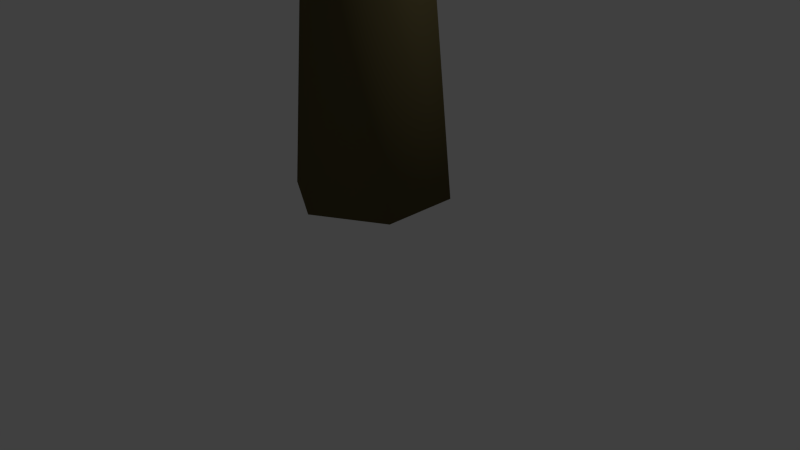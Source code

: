 # Source: tree_two_2.blend  (saved by Blender 2.71.0; exported with 4.5.12 LTS)
import bpy
from mathutils import Matrix  # noqa: F401  (used for matrix-valued properties, if any)

bpy.ops.wm.read_factory_settings(use_empty=True)
scene = bpy.context.scene
scene.name = 'Scene'

# ---- collections
col_collection_1 = bpy.data.collections.new('Collection 1'); scene.collection.children.link(col_collection_1)

# ---- materials (node trees are filled in below, after node groups)
mat_material_002 = bpy.data.materials.new('Material.002')
mat_material_002.alpha_threshold = 0.0
mat_material_002.use_transparent_shadow = False
mat_material_002.diffuse_color = (0.008978, 0.1025, 0.0, 1.0)
mat_material_002.specular_color = (0.009134, 0.1022, 0.0)
mat_material_002.roughness = 0.5
mat_material_002.line_color = (0.0, 0.0, 0.0, 1.0)
mat_material_001 = bpy.data.materials.new('Material.001')
mat_material_001.alpha_threshold = 0.0
mat_material_001.use_transparent_shadow = False
mat_material_001.diffuse_color = (0.1193, 0.09747, 0.04176, 1.0)
mat_material_001.specular_color = (0.1195, 0.09759, 0.04231)
mat_material_001.roughness = 0.5
mat_material_001.line_color = (0.0, 0.0, 0.0, 1.0)

# ---- material node trees

# ---- world
world_world = bpy.data.worlds.new('World'); scene.world = world_world
world_world.color = (0.05088, 0.05088, 0.05088)
world_world.use_sun_shadow = False
world_world.sun_shadow_jitter_overblur = 0.0
world_world.cycles.sampling_method = 'MANUAL'
world_world.cycles.sample_map_resolution = 256

# ---- cameras
cam_camera = bpy.data.cameras.new('Camera')
cam_camera.clip_end = 100.0
cam_camera.lens = 35.0
cam_camera.sensor_width = 32.0
cam_camera.sensor_height = 18.0
cam_camera.ortho_scale = 7.314
cam_camera.dof.focus_distance = 0.0
cam_camera.dof.aperture_fstop = 128.0

# ---- lights
light_lamp = bpy.data.lights.new('Lamp', 'POINT')
light_lamp.transmission_factor = 0.0
light_lamp.cutoff_distance = 30.0
light_lamp.energy = 100.0
light_lamp.shadow_buffer_clip_start = 1.001
light_lamp.shadow_soft_size = 0.1
light_lamp.shadow_maximum_resolution = 0.006
light_lamp.use_absolute_resolution = True
light_lamp.cycles.use_multiple_importance_sampling = False

# ---- meshes
me_icosphere_001 = bpy.data.meshes.new('Icosphere.001')
me_icosphere_001.from_pydata([(0.4054, -0.1121, 6.947), (1.285, -1.572, 8.746), (-0.6488, -1.316, 9.068), (-0.985, 0.7166, 8.98), (0.8997, 1.749, 8.178), (2.046, 0.3974, 8.0), (0.7157, -1.536, 10.72), (-0.8536, -0.07455, 10.81), (-0.002027, 1.844, 10.36), (2.094, 1.568, 9.985), (2.376, -0.4936, 10.23), (1.116, 0.4169, 11.51), (-0.2739, -0.8645, 7.772), (0.7897, -1.005, 7.607), (0.3414, -1.732, 8.772), (1.664, -0.6807, 8.147), (1.376, 0.141, 7.049), (-0.4279, 0.3077, 7.774), (-1.151, -0.342, 8.864), (0.6448, 0.9465, 7.157), (-0.06251, 1.379, 8.465), (1.681, 1.244, 7.814), (1.981, -1.229, 9.491), (2.293, -0.06896, 9.255), (-0.08788, -1.699, 9.958), (1.144, -1.861, 9.738), (-1.271, 0.3881, 9.887), (-1.01, -0.8398, 10.02), (0.3839, 2.069, 9.417), (-0.7008, 1.479, 9.706), (2.321, 1.114, 9.06), (1.533, 1.95, 9.095), (1.783, -1.231, 10.62), (-0.2079, -0.9689, 10.98), (-0.6297, 1.018, 10.77), (1.103, 1.983, 10.29), (2.462, 0.6159, 10.22), (0.9497, -0.68, 11.39), (2.018, -0.08311, 11.09), (0.02734, 0.1792, 11.45), (0.5279, 1.307, 11.18), (1.76, 1.144, 10.96), (-0.2325, -3.143, 5.689), (0.7389, -4.98, 7.038), (-1.184, -4.857, 7.482), (-1.551, -2.874, 7.912), (0.2859, -1.633, 7.323), (1.443, -2.871, 6.776), (0.2485, -5.446, 8.974), (-1.335, -4.089, 9.486), (-0.5283, -2.1, 9.493), (1.554, -2.227, 8.986), (1.874, -4.277, 8.703), (0.6541, -3.741, 10.21), (-0.8678, -4.091, 6.326), (0.1901, -4.162, 6.093), (-0.201, -5.164, 7.057), (1.081, -3.961, 6.665), (0.7377, -2.901, 5.816), (-1.037, -2.959, 6.623), (-1.707, -3.875, 7.544), (0.0008838, -2.164, 6.146), (-0.6589, -2.084, 7.545), (1.059, -2.014, 6.819), (1.46, -4.816, 7.82), (1.746, -3.627, 7.867), (-0.5826, -5.435, 8.229), (0.6413, -5.509, 7.931), (-1.796, -3.422, 8.719), (-1.513, -4.638, 8.53), (-0.1838, -1.64, 8.621), (-1.248, -2.308, 8.794), (1.75, -2.432, 7.969), (0.9525, -1.649, 8.239), (1.307, -5.103, 8.923), (-0.6711, -4.983, 9.404), (-1.128, -3.016, 9.709), (0.5705, -1.921, 9.416), (1.944, -3.197, 8.96), (0.4981, -4.778, 9.832), (1.545, -4.101, 9.651), (-0.4327, -3.98, 10.13), (0.04152, -2.811, 10.14), (1.265, -2.885, 9.839), (1.846, 2.127, 6.282), (3.854, 1.013, 7.212), (2.571, 1.278, 8.693), (2.002, 3.259, 8.616), (2.775, 4.18, 6.662), (3.697, 2.843, 5.931), (4.69, 1.37, 9.05), (3.383, 2.794, 9.986), (3.49, 4.625, 8.871), (4.863, 4.334, 7.246), (5.496, 2.35, 7.479), (5.256, 3.438, 9.158), (1.961, 1.512, 7.429), (2.674, 1.368, 6.623), (3.18, 0.8394, 7.87), (3.641, 1.797, 6.415), (2.611, 2.415, 5.692), (1.697, 2.664, 7.397), (1.937, 2.193, 8.759), (2.027, 3.211, 6.16), (2.282, 3.844, 7.55), (3.195, 3.637, 5.936), (4.816, 1.492, 7.272), (4.751, 2.602, 6.758), (3.617, 1.064, 9.032), (4.424, 0.893, 8.077), (2.413, 3.084, 9.517), (2.848, 1.901, 9.582), (3.144, 4.695, 7.888), (2.588, 4.14, 8.883), (4.496, 3.735, 6.459), (3.818, 4.548, 6.907), (5.396, 1.678, 8.246), (4.092, 1.955, 9.79), (3.387, 3.868, 9.684), (4.257, 4.773, 8.074), (5.41, 3.443, 7.285), (5.193, 2.334, 9.303), (5.729, 2.893, 8.31), (4.425, 3.17, 9.853), (4.488, 4.247, 9.197), (5.295, 4.075, 8.243), (-3.193, -1.493, 4.196), (-1.99, -2.825, 5.903), (-3.872, -3.433, 5.879), (-5.029, -1.731, 6.019), (-3.683, 0.1077, 5.751), (-2.059, -0.6075, 5.607), (-2.744, -3.434, 7.71), (-4.786, -2.771, 7.71), (-4.786, -0.6239, 7.71), (-2.744, 0.0395, 7.71), (-1.641, -1.742, 7.708), (-3.308, -1.697, 8.839), (-3.578, -2.608, 4.758), (-2.544, -2.276, 4.782), (-2.772, -3.349, 5.724), (-1.96, -1.753, 5.522), (-2.441, -0.9028, 4.518), (-4.215, -1.622, 4.897), (-4.714, -2.718, 5.724), (-3.453, -0.4956, 4.596), (-4.423, -0.6648, 5.792), (-2.725, 0.04299, 5.477), (-1.598, -2.4, 6.81), (-1.784, -1.19, 6.806), (-3.308, -3.739, 6.797), (-2.108, -3.349, 6.797), (-5.25, -2.328, 6.797), (-4.509, -3.349, 6.797), (-4.426, -0.071, 6.901), (-5.182, -1.089, 6.888), (-2.24, -0.08069, 6.791), (-3.307, 0.3461, 6.792), (-1.905, -2.719, 7.87), (-3.845, -3.349, 7.87), (-5.045, -1.697, 7.87), (-3.845, -0.04551, 7.87), (-2.035, -0.7131, 7.869), (-2.977, -2.718, 8.534), (-2.237, -1.698, 8.534), (-4.177, -2.328, 8.534), (-4.177, -1.066, 8.534), (-2.977, -0.6765, 8.534), (0.0, 1.0, -0.9177), (0.0, 0.7423, 3.074), (0.866, 0.5, -0.9177), (0.6428, 0.3711, 3.074), (0.866, -0.5, -0.9177), (0.6428, -0.3711, 3.074), (0.0, -1.0, -0.9177), (0.0, -0.7423, 3.074), (-0.866, -0.5, -0.9177), (-0.6428, -0.3711, 3.074), (-0.866, 0.5, -0.9177), (-0.6428, 0.3711, 3.074), (0.7736, 0.4421, 5.72), (1.126, 0.209, 5.632), (1.105, -0.2218, 5.635), (0.7328, -0.4196, 5.725), (0.3806, -0.1865, 5.813), (0.401, 0.2443, 5.81), (0.9053, 0.3163, 7.321), (1.127, 0.2127, 7.317), (1.148, -0.03074, 7.316), (0.9473, -0.1707, 7.318), (0.7259, -0.06715, 7.322), (0.7049, 0.1763, 7.324), (0.0, 0.7804, 1.832), (0.6759, 0.3902, 1.832), (0.6759, -0.3902, 1.832), (0.0, -0.7804, 1.832), (-0.6759, -0.3902, 1.832), (-0.6759, 0.3902, 1.832), (-1.888, -1.32, 4.058), (-2.24, -1.008, 4.192), (-2.194, -0.5306, 4.094), (-2.265, -1.457, 3.344), (-2.635, -1.129, 3.485), (-2.587, -0.6273, 3.381), (-3.208, -1.507, 5.609), (-3.381, -1.354, 5.675), (-3.358, -1.119, 5.627), (-3.393, -1.575, 5.258), (-3.575, -1.413, 5.328), (-3.551, -1.167, 5.277), (0.5088, 0.5448, 4.815), (0.04377, 0.2877, 4.874), (0.03036, -0.2497, 4.875), (0.482, -0.53, 4.818), (0.9471, -0.2729, 4.758), (0.9605, 0.2645, 4.757), (2.171, 1.852, 6.084), (2.421, 1.686, 6.022), (2.406, 1.38, 6.023), (1.982, 1.925, 5.44), (2.294, 1.344, 5.4), (2.303, 1.726, 5.399), (3.229, 2.994, 7.195), (3.351, 2.93, 7.239), (3.363, 2.787, 7.234), (3.327, 3.043, 6.898), (3.49, 2.788, 6.965), (3.471, 2.967, 6.969), (0.304, 0.6243, 4.114), (-0.2326, 0.3213, 4.15), (-0.2406, -0.2986, 4.151), (0.288, -0.6154, 4.116), (0.8246, -0.3124, 4.081), (0.8326, 0.3074, 4.08), (0.01921, -2.013, 5.467), (0.3173, -2.198, 5.429), (0.6242, -2.028, 5.39), (-0.1596, -2.045, 4.988), (0.1893, -2.254, 4.966), (0.5434, -2.054, 4.942), (0.04194, -3.046, 6.167), (0.2113, -3.18, 6.162), (0.4053, -3.105, 6.104), (-0.09094, -3.123, 5.894), (0.1087, -3.272, 5.9), (0.3337, -3.18, 5.845)], [], [(0, 13, 12), (1, 13, 15), (0, 12, 17), (0, 17, 19), (0, 19, 16), (1, 15, 22), (2, 14, 24), (3, 18, 26), (4, 20, 28), (5, 21, 30), (1, 22, 25), (2, 24, 27), (3, 26, 29), (4, 28, 31), (5, 30, 23), (6, 32, 37), (7, 33, 39), (8, 34, 40), (9, 35, 41), (10, 36, 38), (12, 14, 2), (12, 13, 14), (13, 1, 14), (15, 16, 5), (15, 13, 16), (13, 0, 16), (17, 18, 3), (17, 12, 18), (12, 2, 18), (19, 20, 4), (19, 17, 20), (17, 3, 20), (16, 21, 5), (16, 19, 21), (19, 4, 21), (22, 23, 10), (22, 15, 23), (15, 5, 23), (24, 25, 6), (24, 14, 25), (14, 1, 25), (26, 27, 7), (26, 18, 27), (18, 2, 27), (28, 29, 8), (28, 20, 29), (20, 3, 29), (30, 31, 9), (30, 21, 31), (21, 4, 31), (25, 32, 6), (25, 22, 32), (22, 10, 32), (27, 33, 7), (27, 24, 33), (24, 6, 33), (29, 34, 8), (29, 26, 34), (26, 7, 34), (31, 35, 9), (31, 28, 35), (28, 8, 35), (23, 36, 10), (23, 30, 36), (30, 9, 36), (37, 38, 11), (37, 32, 38), (32, 10, 38), (39, 37, 11), (39, 33, 37), (33, 6, 37), (40, 39, 11), (40, 34, 39), (34, 7, 39), (41, 40, 11), (41, 35, 40), (35, 8, 40), (38, 41, 11), (38, 36, 41), (36, 9, 41), (42, 55, 54), (43, 55, 57), (42, 54, 59), (42, 59, 61), (42, 61, 58), (43, 57, 64), (44, 56, 66), (45, 60, 68), (46, 62, 70), (47, 63, 72), (43, 64, 67), (44, 66, 69), (45, 68, 71), (46, 70, 73), (47, 72, 65), (48, 74, 79), (49, 75, 81), (50, 76, 82), (51, 77, 83), (52, 78, 80), (54, 56, 44), (54, 55, 56), (55, 43, 56), (57, 58, 47), (57, 55, 58), (55, 42, 58), (59, 60, 45), (59, 54, 60), (54, 44, 60), (61, 62, 46), (61, 59, 62), (59, 45, 62), (58, 63, 47), (58, 61, 63), (61, 46, 63), (64, 65, 52), (64, 57, 65), (57, 47, 65), (66, 67, 48), (66, 56, 67), (56, 43, 67), (68, 69, 49), (68, 60, 69), (60, 44, 69), (70, 71, 50), (70, 62, 71), (62, 45, 71), (72, 73, 51), (72, 63, 73), (63, 46, 73), (67, 74, 48), (67, 64, 74), (64, 52, 74), (69, 75, 49), (69, 66, 75), (66, 48, 75), (71, 76, 50), (71, 68, 76), (68, 49, 76), (73, 77, 51), (73, 70, 77), (70, 50, 77), (65, 78, 52), (65, 72, 78), (72, 51, 78), (79, 80, 53), (79, 74, 80), (74, 52, 80), (81, 79, 53), (81, 75, 79), (75, 48, 79), (82, 81, 53), (82, 76, 81), (76, 49, 81), (83, 82, 53), (83, 77, 82), (77, 50, 82), (80, 83, 53), (80, 78, 83), (78, 51, 83), (84, 97, 96), (85, 97, 99), (84, 96, 101), (84, 101, 103), (84, 103, 100), (85, 99, 106), (86, 98, 108), (87, 102, 110), (88, 104, 112), (89, 105, 114), (85, 106, 109), (86, 108, 111), (87, 110, 113), (88, 112, 115), (89, 114, 107), (90, 116, 121), (91, 117, 123), (92, 118, 124), (93, 119, 125), (94, 120, 122), (96, 98, 86), (96, 97, 98), (97, 85, 98), (99, 100, 89), (99, 97, 100), (97, 84, 100), (101, 102, 87), (101, 96, 102), (96, 86, 102), (103, 104, 88), (103, 101, 104), (101, 87, 104), (100, 105, 89), (100, 103, 105), (103, 88, 105), (106, 107, 94), (106, 99, 107), (99, 89, 107), (108, 109, 90), (108, 98, 109), (98, 85, 109), (110, 111, 91), (110, 102, 111), (102, 86, 111), (112, 113, 92), (112, 104, 113), (104, 87, 113), (114, 115, 93), (114, 105, 115), (105, 88, 115), (109, 116, 90), (109, 106, 116), (106, 94, 116), (111, 117, 91), (111, 108, 117), (108, 90, 117), (113, 118, 92), (113, 110, 118), (110, 91, 118), (115, 119, 93), (115, 112, 119), (112, 92, 119), (107, 120, 94), (107, 114, 120), (114, 93, 120), (121, 122, 95), (121, 116, 122), (116, 94, 122), (123, 121, 95), (123, 117, 121), (117, 90, 121), (124, 123, 95), (124, 118, 123), (118, 91, 123), (125, 124, 95), (125, 119, 124), (119, 92, 124), (122, 125, 95), (122, 120, 125), (120, 93, 125), (126, 139, 138), (127, 139, 141), (126, 138, 143), (126, 143, 145), (126, 145, 142), (127, 141, 148), (128, 140, 150), (129, 144, 152), (130, 146, 154), (131, 147, 156), (127, 148, 151), (128, 150, 153), (129, 152, 155), (130, 154, 157), (131, 156, 149), (132, 158, 163), (133, 159, 165), (134, 160, 166), (135, 161, 167), (136, 162, 164), (138, 140, 128), (138, 139, 140), (139, 127, 140), (141, 142, 131), (141, 139, 142), (139, 126, 142), (143, 144, 129), (143, 138, 144), (138, 128, 144), (145, 146, 130), (145, 143, 146), (143, 129, 146), (142, 147, 131), (142, 145, 147), (145, 130, 147), (148, 149, 136), (148, 141, 149), (141, 131, 149), (150, 151, 132), (150, 140, 151), (140, 127, 151), (152, 153, 133), (152, 144, 153), (144, 128, 153), (154, 155, 134), (154, 146, 155), (146, 129, 155), (156, 157, 135), (156, 147, 157), (147, 130, 157), (151, 158, 132), (151, 148, 158), (148, 136, 158), (153, 159, 133), (153, 150, 159), (150, 132, 159), (155, 160, 134), (155, 152, 160), (152, 133, 160), (157, 161, 135), (157, 154, 161), (154, 134, 161), (149, 162, 136), (149, 156, 162), (156, 135, 162), (163, 164, 137), (163, 158, 164), (158, 136, 164), (165, 163, 137), (165, 159, 163), (159, 132, 163), (166, 165, 137), (166, 160, 165), (160, 133, 165), (167, 166, 137), (167, 161, 166), (161, 134, 166), (164, 167, 137), (164, 162, 167), (162, 135, 167), (192, 169, 171, 193), (193, 171, 173, 194), (194, 173, 175, 195), (196, 195, 201, 202), (210, 211, 185, 180), (197, 179, 169, 192), (197, 196, 202, 203), (168, 170, 172, 174, 176, 178), (180, 185, 191, 186), (211, 212, 184, 185), (212, 213, 183, 184), (213, 214, 182, 183), (214, 215, 221, 220), (215, 210, 219, 221), (187, 186, 191, 190, 189, 188), (185, 184, 190, 191), (184, 183, 189, 190), (183, 182, 188, 189), (182, 181, 187, 188), (181, 180, 186, 187), (168, 192, 193, 170), (170, 193, 194, 172), (172, 194, 195, 174), (174, 195, 196, 176), (178, 197, 192, 168), (176, 196, 197, 178), (202, 201, 207, 208), (203, 202, 208, 209), (179, 197, 203, 200), (195, 175, 198, 201), (177, 179, 200, 199), (175, 177, 199, 198), (207, 204, 205, 208), (208, 205, 206, 209), (200, 203, 209, 206), (201, 198, 204, 207), (199, 200, 206, 205), (198, 199, 205, 204), (228, 229, 211, 210), (229, 230, 212, 211), (230, 231, 238, 237), (231, 232, 239, 238), (232, 233, 215, 214), (233, 228, 210, 215), (220, 221, 227, 226), (221, 219, 225, 227), (210, 180, 216, 219), (182, 214, 220, 218), (181, 182, 218, 217), (180, 181, 217, 216), (226, 227, 223, 224), (227, 225, 222, 223), (219, 216, 222, 225), (218, 220, 226, 224), (217, 218, 224, 223), (216, 217, 223, 222), (169, 179, 229, 228), (179, 177, 230, 229), (177, 175, 231, 230), (175, 173, 232, 231), (173, 171, 233, 232), (171, 169, 228, 233), (237, 238, 244, 243), (238, 239, 245, 244), (232, 214, 236, 239), (212, 230, 237, 234), (214, 213, 235, 236), (213, 212, 234, 235), (243, 244, 241, 240), (244, 245, 242, 241), (239, 236, 242, 245), (234, 237, 243, 240), (236, 235, 241, 242), (235, 234, 240, 241)])
me_icosphere_001.polygons.foreach_set('use_smooth', [True] * 394)
me_icosphere_001.polygons.foreach_set('material_index', [0, 0, 0, 0, 0, 0, 0, 0, 0, 0, 0, 0, 0, 0, 0, 0, 0, 0, 0, 0, 0, 0, 0, 0, 0, 0, 0, 0, 0, 0, 0, 0, 0, 0, 0, 0, 0, 0, 0, 0, 0, 0, 0, 0, 0, 0, 0, 0, 0, 0, 0, 0, 0, 0, 0, 0, 0, 0, 0, 0, 0, 0, 0, 0, 0, 0, 0, 0, 0, 0, 0, 0, 0, 0, 0, 0, 0, 0, 0, 0, 0, 0, 0, 0, 0, 0, 0, 0, 0, 0, 0, 0, 0, 0, 0, 0, 0, 0, 0, 0, 0, 0, 0, 0, 0, 0, 0, 0, 0, 0, 0, 0, 0, 0, 0, 0, 0, 0, 0, 0, 0, 0, 0, 0, 0, 0, 0, 0, 0, 0, 0, 0, 0, 0, 0, 0, 0, 0, 0, 0, 0, 0, 0, 0, 0, 0, 0, 0, 0, 0, 0, 0, 0, 0, 0, 0, 0, 0, 0, 0, 0, 0, 0, 0, 0, 0, 0, 0, 0, 0, 0, 0, 0, 0, 0, 0, 0, 0, 0, 0, 0, 0, 0, 0, 0, 0, 0, 0, 0, 0, 0, 0, 0, 0, 0, 0, 0, 0, 0, 0, 0, 0, 0, 0, 0, 0, 0, 0, 0, 0, 0, 0, 0, 0, 0, 0, 0, 0, 0, 0, 0, 0, 0, 0, 0, 0, 0, 0, 0, 0, 0, 0, 0, 0, 0, 0, 0, 0, 0, 0, 0, 0, 0, 0, 0, 0, 0, 0, 0, 0, 0, 0, 0, 0, 0, 0, 0, 0, 0, 0, 0, 0, 0, 0, 0, 0, 0, 0, 0, 0, 0, 0, 0, 0, 0, 0, 0, 0, 0, 0, 0, 0, 0, 0, 0, 0, 0, 0, 0, 0, 0, 0, 0, 0, 0, 0, 0, 0, 0, 0, 0, 0, 0, 0, 0, 0, 0, 0, 0, 0, 0, 0, 0, 0, 0, 0, 0, 0, 0, 0, 1, 1, 1, 1, 1, 1, 1, 1, 1, 1, 1, 1, 1, 1, 1, 1, 1, 1, 1, 1, 1, 1, 1, 1, 1, 1, 1, 1, 1, 1, 1, 1, 1, 1, 1, 1, 1, 1, 1, 1, 1, 1, 1, 1, 1, 1, 1, 1, 1, 1, 1, 1, 1, 1, 1, 1, 1, 1, 1, 1, 1, 1, 1, 1, 1, 1, 1, 1, 1, 1, 1, 1, 1, 1])
me_icosphere_001.materials.append(mat_material_002)
me_icosphere_001.materials.append(mat_material_001)
me_icosphere_001.use_remesh_preserve_volume = False
me_icosphere_001.use_remesh_preserve_attributes = False
me_icosphere_001.use_mirror_vertex_groups = False
me_icosphere_001.update()

# ---- objects
ob_icosphere_001 = bpy.data.objects.new('Icosphere.001', me_icosphere_001)
ob_lamp = bpy.data.objects.new('Lamp', light_lamp)
ob_camera = bpy.data.objects.new('Camera', cam_camera)

# ---- transforms, parenting, visibility, modifiers, constraints
ob_icosphere_001.location = (0.0, 0.0, 0.0)
ob_icosphere_001.lineart.crease_threshold = 0.0
ob_lamp.location = (4.076, 1.005, 4.083)
ob_lamp.rotation_euler = (0.6503, 0.05522, 1.866)
ob_lamp.lock_rotations_4d = False
ob_lamp.empty_display_type = 'ARROWS'
ob_lamp.color = (0.0, 0.0, 0.0, 0.0)
ob_lamp.lineart.crease_threshold = 0.0
ob_camera.location = (7.481, -6.508, 3.523)
ob_camera.rotation_euler = (1.109, 0.01082, 0.8149)
ob_camera.lock_rotations_4d = False
ob_camera.empty_display_type = 'ARROWS'
ob_camera.color = (0.0, 0.0, 0.0, 0.0)
ob_camera.display_type = 'WIRE'
ob_camera.lineart.crease_threshold = 0.0

# ---- collection membership
col_collection_1.objects.link(ob_icosphere_001)
col_collection_1.objects.link(ob_lamp)
col_collection_1.objects.link(ob_camera)

# ---- scene / render settings (as saved in the file)
scene.camera = ob_camera
scene.frame_start = 1; scene.frame_end = 250; scene.frame_set(1)
scene.render.engine = 'BLENDER_EEVEE_NEXT'
scene.render.resolution_percentage = 50
scene.render.dither_intensity = 0.0
scene.cycles.use_denoising = False
scene.cycles.samples = 10
scene.cycles.sampling_pattern = 'TABULATED_SOBOL'
scene.cycles.light_sampling_threshold = 0.0
scene.cycles.use_adaptive_sampling = False
scene.cycles.use_light_tree = False
scene.cycles.blur_glossy = 0.0
scene.cycles.volume_bounces = 1
scene.cycles.pixel_filter_type = 'GAUSSIAN'
scene.cycles.sample_clamp_indirect = 0.0
scene.view_settings.view_transform = 'Standard'
bpy.context.view_layer.update()
